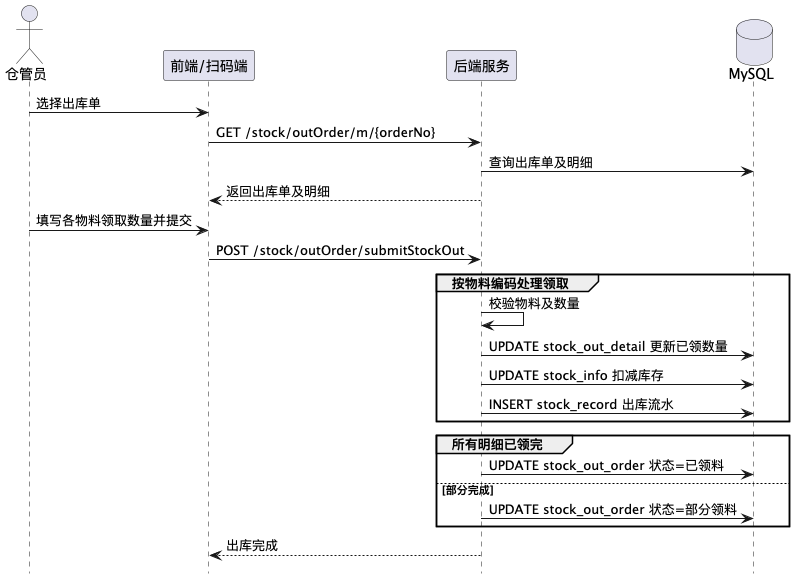

The diagram above was rendered by PlantUML. Its source (embedded in the PNG):
@startuml
hide footbox
actor 仓管员
participant "前端/扫码端" as UI
participant "后端服务" as Server
database "MySQL" as DB

仓管员 -> UI: 选择出库单
UI -> Server: GET /stock/outOrder/m/{orderNo}
Server -> DB: 查询出库单及明细
Server --> UI: 返回出库单及明细

仓管员 -> UI: 填写各物料领取数量并提交
UI -> Server: POST /stock/outOrder/submitStockOut

group 按物料编码处理领取
  Server -> Server: 校验物料及数量
  Server -> DB: UPDATE stock_out_detail 更新已领数量
  Server -> DB: UPDATE stock_info 扣减库存
  Server -> DB: INSERT stock_record 出库流水
end

group 所有明细已领完
  Server -> DB: UPDATE stock_out_order 状态=已领料
else 部分完成
  Server -> DB: UPDATE stock_out_order 状态=部分领料
end

Server --> UI: 出库完成

@enduml